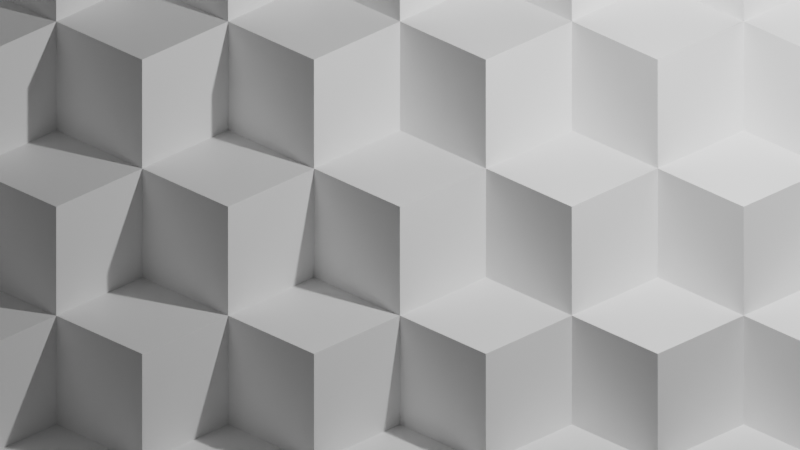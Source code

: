 # Source: cubes_mesh_simple.blend  (saved by Blender 3.5.10; exported with 4.5.12 LTS)
import bpy
from mathutils import Matrix  # noqa: F401  (used for matrix-valued properties, if any)

bpy.ops.wm.read_factory_settings(use_empty=True)
scene = bpy.context.scene
scene.name = 'Scene'

# ---- collections
col_collection = bpy.data.collections.new('Collection'); scene.collection.children.link(col_collection)

# ---- images (referenced by path relative to the original .blend; pixels are not part of the script)
import os
ASSET_DIR = os.environ.get("B2B_ASSET_DIR", "")  # directory of the original .blend (textures are referenced by path, not embedded)
HERE = os.path.dirname(os.path.abspath(__file__))  # packed textures are extracted next to this script under _unpacked/

def load_image(name, relpath, width, height, colorspace="sRGB"):
    """Load a texture the original file referenced (path relative to the .blend, or extracted next to this script)."""
    p = next((c for c in (os.path.join(HERE, relpath), os.path.join(ASSET_DIR, relpath)) if relpath and os.path.exists(c)), "")
    if p:
        img = bpy.data.images.load(p, check_existing=True)
        img.name = name
    else:  # same state as the original file: an image datablock whose file is absent (Cycles renders it pink)
        img = bpy.data.images.new(name, width, height)
        img.source = "FILE"
        img.filepath = "//" + (relpath or name)
    img.colorspace_settings.name = colorspace
    return img
img_cubes_simple_1024 = load_image('cubes_simple_1024', 'cubes_simple_1024.jpg', 1024, 1024, 'sRGB')
img_cubes_simple_2048 = load_image('cubes_simple_2048', 'cubes_simple_2048.jpg', 1024, 1024, 'sRGB')

# ---- materials (node trees are filled in below, after node groups)
mat_material = bpy.data.materials.new('Material')
mat_material.alpha_threshold = 0.0
mat_material.roughness = 0.5
mat_material.line_color = (0.0, 0.0, 0.0, 1.0)

# ---- node groups
ng_nodegroup = bpy.data.node_groups.new('NodeGroup', 'ShaderNodeTree')
_s = ng_nodegroup.interface.new_socket(name='Result', in_out='OUTPUT', socket_type='NodeSocketColor')
_s.default_value = (0.0, 0.0, 0.0, 0.0)
_N = ng_nodegroup.nodes; _L = ng_nodegroup.links
n0 = _N.new('NodeGroupInput'); n0.name = 'Group Input'; n0.location = (-377, -12)
n1 = _N.new('ShaderNodeTexNoise'); n1.name = 'Noise Texture'; n1.location = (-177, -53)
n2 = _N.new('ShaderNodeHueSaturation'); n2.name = 'Hue Saturation Value'; n2.location = (-13, 29)
n2.inputs[1].default_value = 0.0
n3 = _N.new('ShaderNodeMix'); n3.name = 'Mix'; n3.location = (158, 17)
n3.data_type = 'RGBA'
n3.inputs[7].default_value = (1.0, 1.0, 1.0, 1.0)
n4 = _N.new('NodeGroupOutput'); n4.name = 'Group Output'; n4.location = (348, -12)
_L.new(n1.outputs[1], n2.inputs[4])
_L.new(n2.outputs[0], n3.inputs[6])
_L.new(n3.outputs[2], n4.inputs[0])
n4.is_active_output = True

# ---- material node trees
mat_material.use_nodes = True; mat_material.node_tree.nodes.clear()
_N = mat_material.node_tree.nodes; _L = mat_material.node_tree.links
n0 = _N.new('ShaderNodeOutputMaterial'); n0.name = 'Material Output'; n0.location = (300, 300)
n1 = _N.new('ShaderNodeBsdfPrincipled'); n1.name = 'Principled BSDF'; n1.location = (10, 300)
n1.distribution = 'GGX'
n1.subsurface_method = 'RANDOM_WALK_SKIN'
n1.inputs[3].default_value = 1.45
n1.inputs[27].default_value = (0.0, 0.0, 0.0, 1.0)
n1.inputs[28].default_value = 1.0
n2 = _N.new('ShaderNodeRGB'); n2.name = 'RGB'; n2.location = (-241, 384)
n2.outputs[0].default_value = (1.0, 1.0, 1.0, 1.0)
n3 = _N.new('ShaderNodeGroup'); n3.name = 'Group'; n3.location = (-250, 195)
n3.label = 'Marble'
n3.node_tree = ng_nodegroup
n4 = _N.new('ShaderNodeTexImage'); n4.name = 'Image Texture'; n4.location = (-759, 262)
n4.image = img_cubes_simple_1024
n5 = _N.new('ShaderNodeTexImage'); n5.name = 'Image Texture.001'; n5.location = (-502, 260)
n5.image = img_cubes_simple_2048
_L.new(n1.outputs[0], n0.inputs[0])
_L.new(n2.outputs[0], n1.inputs[0])
n0.is_active_output = True

# ---- world
world_world = bpy.data.worlds.new('World'); scene.world = world_world
world_world.use_nodes = True; world_world.node_tree.nodes.clear()
_N = world_world.node_tree.nodes; _L = world_world.node_tree.links
n0 = _N.new('ShaderNodeOutputWorld'); n0.name = 'World Output'; n0.location = (300, 300)
n1 = _N.new('ShaderNodeBackground'); n1.name = 'Background'; n1.location = (10, 300)
n1.inputs[0].default_value = (0.05088, 0.05088, 0.05088, 1.0)
_L.new(n1.outputs[0], n0.inputs[0])
n0.is_active_output = True
world_world.color = (0.05088, 0.05088, 0.05088)
world_world.use_sun_shadow = False
world_world.sun_shadow_jitter_overblur = 0.0

# ---- cameras
cam_camera = bpy.data.cameras.new('Camera')
cam_camera.type = 'ORTHO'
cam_camera.clip_end = 100.0
cam_camera.ortho_scale = 7.314

# ---- lights
light_light = bpy.data.lights.new('Light', 'POINT')
light_light.transmission_factor = 0.0
light_light.energy = 1000.0
light_light.shadow_soft_size = 0.1
light_light.shadow_maximum_resolution = 0.006
light_light.use_absolute_resolution = True

# ---- meshes
me_plane = bpy.data.meshes.new('Plane')
me_plane.from_pydata([(-4.444, -4.444, -14.44), (-4.444, -5.556, -14.44), (-4.444, -5.556, -15.56), (-5.556, -4.444, -14.44), (-5.556, -4.444, -15.56), (-5.556, -5.556, -14.44), (-5.556, -5.556, -15.56), (-4.444, -3.333, -13.33), (-4.444, -4.444, -13.33), (-4.444, -4.444, -14.44), (-5.556, -3.333, -13.33), (-5.556, -3.333, -14.44), (-5.556, -4.444, -13.33), (-5.556, -4.444, -14.44), (-4.444, -2.222, -12.22), (-4.444, -3.333, -12.22), (-4.444, -3.333, -13.33), (-5.556, -2.222, -12.22), (-5.556, -2.222, -13.33), (-5.556, -3.333, -12.22), (-5.556, -3.333, -13.33), (-4.444, -1.111, -11.11), (-4.444, -2.222, -11.11), (-4.444, -2.222, -12.22), (-5.556, -1.111, -11.11), (-5.556, -1.111, -12.22), (-5.556, -2.222, -11.11), (-5.556, -2.222, -12.22), (-4.444, -5.603e-06, -10.0), (-4.444, -1.111, -10.0), (-4.444, -1.111, -11.11), (-5.556, -5.603e-06, -10.0), (-5.556, -5.603e-06, -11.11), (-5.556, -1.111, -10.0), (-5.556, -1.111, -11.11), (-4.444, 1.111, -8.889), (-4.444, 5.603e-06, -8.889), (-4.444, 5.603e-06, -10.0), (-5.556, 1.111, -8.889), (-5.556, 1.111, -10.0), (-5.556, 5.603e-06, -8.889), (-5.556, 5.603e-06, -10.0), (-4.444, 2.222, -7.778), (-4.444, 1.111, -7.778), (-4.444, 1.111, -8.889), (-5.556, 2.222, -7.778), (-5.556, 2.222, -8.889), (-5.556, 1.111, -7.778), (-5.556, 1.111, -8.889), (-4.444, 3.333, -6.667), (-4.444, 2.222, -6.667), (-4.444, 2.222, -7.778), (-5.556, 3.333, -6.667), (-5.556, 3.333, -7.778), (-5.556, 2.222, -6.667), (-5.556, 2.222, -7.778), (-4.444, 4.444, -5.556), (-4.444, 3.333, -5.556), (-4.444, 3.333, -6.667), (-5.556, 4.444, -5.556), (-5.556, 4.444, -6.667), (-5.556, 3.333, -5.556), (-5.556, 3.333, -6.667), (-4.444, 5.556, -4.444), (-4.444, 4.444, -4.444), (-4.444, 4.444, -5.556), (-5.556, 5.556, -4.444), (-5.556, 5.556, -5.556), (-5.556, 4.444, -4.444), (-5.556, 4.444, -5.556), (-3.333, -4.444, -13.33), (-3.333, -5.556, -13.33), (-3.333, -5.556, -14.44), (-4.444, -4.444, -13.33), (-4.444, -4.444, -14.44), (-4.444, -5.556, -13.33), (-4.444, -5.556, -14.44), (-3.333, -3.333, -12.22), (-3.333, -4.444, -12.22), (-3.333, -4.444, -13.33), (-4.444, -3.333, -12.22), (-4.444, -3.333, -13.33), (-4.444, -4.444, -12.22), (-4.444, -4.444, -13.33), (-3.333, -2.222, -11.11), (-3.333, -3.333, -11.11), (-3.333, -3.333, -12.22), (-4.444, -2.222, -11.11), (-4.444, -2.222, -12.22), (-4.444, -3.333, -11.11), (-4.444, -3.333, -12.22), (-3.333, -1.111, -10.0), (-3.333, -2.222, -10.0), (-3.333, -2.222, -11.11), (-4.444, -1.111, -10.0), (-4.444, -1.111, -11.11), (-4.444, -2.222, -10.0), (-4.444, -2.222, -11.11), (-3.333, -5.603e-06, -8.889), (-3.333, -1.111, -8.889), (-3.333, -1.111, -10.0), (-4.444, -5.603e-06, -8.889), (-4.444, -5.603e-06, -10.0), (-4.444, -1.111, -8.889), (-4.444, -1.111, -10.0), (-3.333, 1.111, -7.778), (-3.333, 5.603e-06, -7.778), (-3.333, 5.603e-06, -8.889), (-4.444, 1.111, -7.778), (-4.444, 1.111, -8.889), (-4.444, 5.603e-06, -7.778), (-4.444, 5.603e-06, -8.889), (-3.333, 2.222, -6.667), (-3.333, 1.111, -6.667), (-3.333, 1.111, -7.778), (-4.444, 2.222, -6.667), (-4.444, 2.222, -7.778), (-4.444, 1.111, -6.667), (-4.444, 1.111, -7.778), (-3.333, 3.333, -5.556), (-3.333, 2.222, -5.556), (-3.333, 2.222, -6.667), (-4.444, 3.333, -5.556), (-4.444, 3.333, -6.667), (-4.444, 2.222, -5.556), (-4.444, 2.222, -6.667), (-3.333, 4.444, -4.444), (-3.333, 3.333, -4.444), (-3.333, 3.333, -5.556), (-4.444, 4.444, -4.444), (-4.444, 4.444, -5.556), (-4.444, 3.333, -4.444), (-4.444, 3.333, -5.556), (-3.333, 5.556, -3.333), (-3.333, 4.444, -3.333), (-3.333, 4.444, -4.444), (-4.444, 5.556, -3.333), (-4.444, 5.556, -4.444), (-4.444, 4.444, -3.333), (-4.444, 4.444, -4.444), (-2.222, -4.444, -12.22), (-2.222, -5.556, -12.22), (-2.222, -5.556, -13.33), (-3.333, -4.444, -12.22), (-3.333, -4.444, -13.33), (-3.333, -5.556, -12.22), (-3.333, -5.556, -13.33), (-2.222, -3.333, -11.11), (-2.222, -4.444, -11.11), (-2.222, -4.444, -12.22), (-3.333, -3.333, -11.11), (-3.333, -3.333, -12.22), (-3.333, -4.444, -11.11), (-3.333, -4.444, -12.22), (-2.222, -2.222, -10.0), (-2.222, -3.333, -10.0), (-2.222, -3.333, -11.11), (-3.333, -2.222, -10.0), (-3.333, -2.222, -11.11), (-3.333, -3.333, -10.0), (-3.333, -3.333, -11.11), (-2.222, -1.111, -8.889), (-2.222, -2.222, -8.889), (-2.222, -2.222, -10.0), (-3.333, -1.111, -8.889), (-3.333, -1.111, -10.0), (-3.333, -2.222, -8.889), (-3.333, -2.222, -10.0), (-2.222, -5.603e-06, -7.778), (-2.222, -1.111, -7.778), (-2.222, -1.111, -8.889), (-3.333, -5.603e-06, -7.778), (-3.333, -5.603e-06, -8.889), (-3.333, -1.111, -7.778), (-3.333, -1.111, -8.889), (-2.222, 1.111, -6.667), (-2.222, 5.603e-06, -6.667), (-2.222, 5.603e-06, -7.778), (-3.333, 1.111, -6.667), (-3.333, 1.111, -7.778), (-3.333, 5.603e-06, -6.667), (-3.333, 5.603e-06, -7.778), (-2.222, 2.222, -5.556), (-2.222, 1.111, -5.556), (-2.222, 1.111, -6.667), (-3.333, 2.222, -5.556), (-3.333, 2.222, -6.667), (-3.333, 1.111, -5.556), (-3.333, 1.111, -6.667), (-2.222, 3.333, -4.444), (-2.222, 2.222, -4.444), (-2.222, 2.222, -5.556), (-3.333, 3.333, -4.444), (-3.333, 3.333, -5.556), (-3.333, 2.222, -4.444), (-3.333, 2.222, -5.556), (-2.222, 4.444, -3.333), (-2.222, 3.333, -3.333), (-2.222, 3.333, -4.444), (-3.333, 4.444, -3.333), (-3.333, 4.444, -4.444), (-3.333, 3.333, -3.333), (-3.333, 3.333, -4.444), (-2.222, 5.556, -2.222), (-2.222, 4.444, -2.222), (-2.222, 4.444, -3.333), (-3.333, 5.556, -2.222), (-3.333, 5.556, -3.333), (-3.333, 4.444, -2.222), (-3.333, 4.444, -3.333), (-1.111, -4.444, -11.11), (-1.111, -5.556, -11.11), (-1.111, -5.556, -12.22), (-2.222, -4.444, -11.11), (-2.222, -4.444, -12.22), (-2.222, -5.556, -11.11), (-2.222, -5.556, -12.22), (-1.111, -3.333, -10.0), (-1.111, -4.444, -10.0), (-1.111, -4.444, -11.11), (-2.222, -3.333, -10.0), (-2.222, -3.333, -11.11), (-2.222, -4.444, -10.0), (-2.222, -4.444, -11.11), (-1.111, -2.222, -8.889), (-1.111, -3.333, -8.889), (-1.111, -3.333, -10.0), (-2.222, -2.222, -8.889), (-2.222, -2.222, -10.0), (-2.222, -3.333, -8.889), (-2.222, -3.333, -10.0), (-1.111, -1.111, -7.778), (-1.111, -2.222, -7.778), (-1.111, -2.222, -8.889), (-2.222, -1.111, -7.778), (-2.222, -1.111, -8.889), (-2.222, -2.222, -7.778), (-2.222, -2.222, -8.889), (-1.111, -5.603e-06, -6.667), (-1.111, -1.111, -6.667), (-1.111, -1.111, -7.778), (-2.222, -5.603e-06, -6.667), (-2.222, -5.603e-06, -7.778), (-2.222, -1.111, -6.667), (-2.222, -1.111, -7.778), (-1.111, 1.111, -5.556), (-1.111, 5.603e-06, -5.556), (-1.111, 5.603e-06, -6.667), (-2.222, 1.111, -5.556), (-2.222, 1.111, -6.667), (-2.222, 5.603e-06, -5.556), (-2.222, 5.603e-06, -6.667), (-1.111, 2.222, -4.444), (-1.111, 1.111, -4.444), (-1.111, 1.111, -5.556), (-2.222, 2.222, -4.444), (-2.222, 2.222, -5.556), (-2.222, 1.111, -4.444), (-2.222, 1.111, -5.556), (-1.111, 3.333, -3.333), (-1.111, 2.222, -3.333), (-1.111, 2.222, -4.444), (-2.222, 3.333, -3.333), (-2.222, 3.333, -4.444), (-2.222, 2.222, -3.333), (-2.222, 2.222, -4.444), (-1.111, 4.444, -2.222), (-1.111, 3.333, -2.222), (-1.111, 3.333, -3.333), (-2.222, 4.444, -2.222), (-2.222, 4.444, -3.333), (-2.222, 3.333, -2.222), (-2.222, 3.333, -3.333), (-1.111, 5.556, -1.111), (-1.111, 4.444, -1.111), (-1.111, 4.444, -2.222), (-2.222, 5.556, -1.111), (-2.222, 5.556, -2.222), (-2.222, 4.444, -1.111), (-2.222, 4.444, -2.222), (-5.603e-06, -4.444, -10.0), (-5.603e-06, -5.556, -10.0), (-5.603e-06, -5.556, -11.11), (-1.111, -4.444, -10.0), (-1.111, -4.444, -11.11), (-1.111, -5.556, -10.0), (-1.111, -5.556, -11.11), (-5.603e-06, -3.333, -8.889), (-5.603e-06, -4.444, -8.889), (-5.603e-06, -4.444, -10.0), (-1.111, -3.333, -8.889), (-1.111, -3.333, -10.0), (-1.111, -4.444, -8.889), (-1.111, -4.444, -10.0), (-5.603e-06, -2.222, -7.778), (-5.603e-06, -3.333, -7.778), (-5.603e-06, -3.333, -8.889), (-1.111, -2.222, -7.778), (-1.111, -2.222, -8.889), (-1.111, -3.333, -7.778), (-1.111, -3.333, -8.889), (-5.603e-06, -1.111, -6.667), (-5.603e-06, -2.222, -6.667), (-5.603e-06, -2.222, -7.778), (-1.111, -1.111, -6.667), (-1.111, -1.111, -7.778), (-1.111, -2.222, -6.667), (-1.111, -2.222, -7.778), (-5.603e-06, -5.603e-06, -5.556), (-5.603e-06, -1.111, -5.556), (-5.603e-06, -1.111, -6.667), (-1.111, -5.603e-06, -5.556), (-1.111, -5.603e-06, -6.667), (-1.111, -1.111, -5.556), (-1.111, -1.111, -6.667), (-5.603e-06, 1.111, -4.444), (-5.603e-06, 5.603e-06, -4.444), (-5.603e-06, 5.603e-06, -5.556), (-1.111, 1.111, -4.444), (-1.111, 1.111, -5.556), (-1.111, 5.603e-06, -4.444), (-1.111, 5.603e-06, -5.556), (-5.603e-06, 2.222, -3.333), (-5.603e-06, 1.111, -3.333), (-5.603e-06, 1.111, -4.444), (-1.111, 2.222, -3.333), (-1.111, 2.222, -4.444), (-1.111, 1.111, -3.333), (-1.111, 1.111, -4.444), (-5.603e-06, 3.333, -2.222), (-5.603e-06, 2.222, -2.222), (-5.603e-06, 2.222, -3.333), (-1.111, 3.333, -2.222), (-1.111, 3.333, -3.333), (-1.111, 2.222, -2.222), (-1.111, 2.222, -3.333), (-5.603e-06, 4.444, -1.111), (-5.603e-06, 3.333, -1.111), (-5.603e-06, 3.333, -2.222), (-1.111, 4.444, -1.111), (-1.111, 4.444, -2.222), (-1.111, 3.333, -1.111), (-1.111, 3.333, -2.222), (-5.603e-06, 5.556, -5.364e-06), (-5.603e-06, 4.444, -5.364e-06), (-5.603e-06, 4.444, -1.111), (-1.111, 5.556, -5.364e-06), (-1.111, 5.556, -1.111), (-1.111, 4.444, -5.364e-06), (-1.111, 4.444, -1.111), (1.111, -4.444, -8.889), (1.111, -5.556, -8.889), (1.111, -5.556, -10.0), (5.603e-06, -4.444, -8.889), (5.603e-06, -4.444, -10.0), (5.603e-06, -5.556, -8.889), (5.603e-06, -5.556, -10.0), (1.111, -3.333, -7.778), (1.111, -4.444, -7.778), (1.111, -4.444, -8.889), (5.603e-06, -3.333, -7.778), (5.603e-06, -3.333, -8.889), (5.603e-06, -4.444, -7.778), (5.603e-06, -4.444, -8.889), (1.111, -2.222, -6.667), (1.111, -3.333, -6.667), (1.111, -3.333, -7.778), (5.603e-06, -2.222, -6.667), (5.603e-06, -2.222, -7.778), (5.603e-06, -3.333, -6.667), (5.603e-06, -3.333, -7.778), (1.111, -1.111, -5.556), (1.111, -2.222, -5.556), (1.111, -2.222, -6.667), (5.603e-06, -1.111, -5.556), (5.603e-06, -1.111, -6.667), (5.603e-06, -2.222, -5.556), (5.603e-06, -2.222, -6.667), (1.111, -5.603e-06, -4.444), (1.111, -1.111, -4.444), (1.111, -1.111, -5.556), (5.603e-06, -5.603e-06, -4.444), (5.603e-06, -5.603e-06, -5.556), (5.603e-06, -1.111, -4.444), (5.603e-06, -1.111, -5.556), (1.111, 1.111, -3.333), (1.111, 5.603e-06, -3.333), (1.111, 5.603e-06, -4.444), (5.603e-06, 1.111, -3.333), (5.603e-06, 1.111, -4.444), (5.603e-06, 5.603e-06, -3.333), (5.603e-06, 5.603e-06, -4.444), (1.111, 2.222, -2.222), (1.111, 1.111, -2.222), (1.111, 1.111, -3.333), (5.603e-06, 2.222, -2.222), (5.603e-06, 2.222, -3.333), (5.603e-06, 1.111, -2.222), (5.603e-06, 1.111, -3.333), (1.111, 3.333, -1.111), (1.111, 2.222, -1.111), (1.111, 2.222, -2.222), (5.603e-06, 3.333, -1.111), (5.603e-06, 3.333, -2.222), (5.603e-06, 2.222, -1.111), (5.603e-06, 2.222, -2.222), (1.111, 4.444, -5.364e-06), (1.111, 3.333, -5.364e-06), (1.111, 3.333, -1.111), (5.603e-06, 4.444, -5.364e-06), (5.603e-06, 4.444, -1.111), (5.603e-06, 3.333, -5.364e-06), (5.603e-06, 3.333, -1.111), (1.111, 5.556, 1.111), (1.111, 4.444, 1.111), (1.111, 4.444, 5.364e-06), (5.603e-06, 5.556, 1.111), (5.603e-06, 5.556, 5.364e-06), (5.603e-06, 4.444, 1.111), (5.603e-06, 4.444, 5.364e-06), (2.222, -4.444, -7.778), (2.222, -5.556, -7.778), (2.222, -5.556, -8.889), (1.111, -4.444, -7.778), (1.111, -4.444, -8.889), (1.111, -5.556, -7.778), (1.111, -5.556, -8.889), (2.222, -3.333, -6.667), (2.222, -4.444, -6.667), (2.222, -4.444, -7.778), (1.111, -3.333, -6.667), (1.111, -3.333, -7.778), (1.111, -4.444, -6.667), (1.111, -4.444, -7.778), (2.222, -2.222, -5.556), (2.222, -3.333, -5.556), (2.222, -3.333, -6.667), (1.111, -2.222, -5.556), (1.111, -2.222, -6.667), (1.111, -3.333, -5.556), (1.111, -3.333, -6.667), (2.222, -1.111, -4.444), (2.222, -2.222, -4.444), (2.222, -2.222, -5.556), (1.111, -1.111, -4.444), (1.111, -1.111, -5.556), (1.111, -2.222, -4.444), (1.111, -2.222, -5.556), (2.222, -5.603e-06, -3.333), (2.222, -1.111, -3.333), (2.222, -1.111, -4.444), (1.111, -5.603e-06, -3.333), (1.111, -5.603e-06, -4.444), (1.111, -1.111, -3.333), (1.111, -1.111, -4.444), (2.222, 1.111, -2.222), (2.222, 5.603e-06, -2.222), (2.222, 5.603e-06, -3.333), (1.111, 1.111, -2.222), (1.111, 1.111, -3.333), (1.111, 5.603e-06, -2.222), (1.111, 5.603e-06, -3.333), (2.222, 2.222, -1.111), (2.222, 1.111, -1.111), (2.222, 1.111, -2.222), (1.111, 2.222, -1.111), (1.111, 2.222, -2.222), (1.111, 1.111, -1.111), (1.111, 1.111, -2.222), (2.222, 3.333, -5.364e-06), (2.222, 2.222, -5.364e-06), (2.222, 2.222, -1.111), (1.111, 3.333, -5.364e-06), (1.111, 3.333, -1.111), (1.111, 2.222, -5.364e-06), (1.111, 2.222, -1.111), (2.222, 4.444, 1.111), (2.222, 3.333, 1.111), (2.222, 3.333, 5.841e-06), (1.111, 4.444, 1.111), (1.111, 4.444, 5.841e-06), (1.111, 3.333, 1.111), (1.111, 3.333, 5.841e-06), (2.222, 5.556, 2.222), (2.222, 4.444, 2.222), (2.222, 4.444, 1.111), (1.111, 5.556, 2.222), (1.111, 5.556, 1.111), (1.111, 4.444, 2.222), (1.111, 4.444, 1.111), (3.333, -4.444, -6.667), (3.333, -5.556, -6.667), (3.333, -5.556, -7.778), (2.222, -4.444, -6.667), (2.222, -4.444, -7.778), (2.222, -5.556, -6.667), (2.222, -5.556, -7.778), (3.333, -3.333, -5.556), (3.333, -4.444, -5.556), (3.333, -4.444, -6.667), (2.222, -3.333, -5.556), (2.222, -3.333, -6.667), (2.222, -4.444, -5.556), (2.222, -4.444, -6.667), (3.333, -2.222, -4.444), (3.333, -3.333, -4.444), (3.333, -3.333, -5.556), (2.222, -2.222, -4.444), (2.222, -2.222, -5.556), (2.222, -3.333, -4.444), (2.222, -3.333, -5.556), (3.333, -1.111, -3.333), (3.333, -2.222, -3.333), (3.333, -2.222, -4.444), (2.222, -1.111, -3.333), (2.222, -1.111, -4.444), (2.222, -2.222, -3.333), (2.222, -2.222, -4.444), (3.333, -5.603e-06, -2.222), (3.333, -1.111, -2.222), (3.333, -1.111, -3.333), (2.222, -5.603e-06, -2.222), (2.222, -5.603e-06, -3.333), (2.222, -1.111, -2.222), (2.222, -1.111, -3.333), (3.333, 1.111, -1.111), (3.333, 5.603e-06, -1.111), (3.333, 5.603e-06, -2.222), (2.222, 1.111, -1.111), (2.222, 1.111, -2.222), (2.222, 5.603e-06, -1.111), (2.222, 5.603e-06, -2.222), (3.333, 2.222, -5.364e-06), (3.333, 1.111, -5.364e-06), (3.333, 1.111, -1.111), (2.222, 2.222, -5.364e-06), (2.222, 2.222, -1.111), (2.222, 1.111, -5.364e-06), (2.222, 1.111, -1.111), (3.333, 3.333, 1.111), (3.333, 2.222, 1.111), (3.333, 2.222, 5.841e-06), (2.222, 3.333, 1.111), (2.222, 3.333, 5.841e-06), (2.222, 2.222, 1.111), (2.222, 2.222, 5.841e-06), (3.333, 4.444, 2.222), (3.333, 3.333, 2.222), (3.333, 3.333, 1.111), (2.222, 4.444, 2.222), (2.222, 4.444, 1.111), (2.222, 3.333, 2.222), (2.222, 3.333, 1.111), (3.333, 5.556, 3.333), (3.333, 4.444, 3.333), (3.333, 4.444, 2.222), (2.222, 5.556, 3.333), (2.222, 5.556, 2.222), (2.222, 4.444, 3.333), (2.222, 4.444, 2.222), (4.444, -4.444, -5.556), (4.444, -5.556, -5.556), (4.444, -5.556, -6.667), (3.333, -4.444, -5.556), (3.333, -4.444, -6.667), (3.333, -5.556, -5.556), (3.333, -5.556, -6.667), (4.444, -3.333, -4.444), (4.444, -4.444, -4.444), (4.444, -4.444, -5.556), (3.333, -3.333, -4.444), (3.333, -3.333, -5.556), (3.333, -4.444, -4.444), (3.333, -4.444, -5.556), (4.444, -2.222, -3.333), (4.444, -3.333, -3.333), (4.444, -3.333, -4.444), (3.333, -2.222, -3.333), (3.333, -2.222, -4.444), (3.333, -3.333, -3.333), (3.333, -3.333, -4.444), (4.444, -1.111, -2.222), (4.444, -2.222, -2.222), (4.444, -2.222, -3.333), (3.333, -1.111, -2.222), (3.333, -1.111, -3.333), (3.333, -2.222, -2.222), (3.333, -2.222, -3.333), (4.444, -5.603e-06, -1.111), (4.444, -1.111, -1.111), (4.444, -1.111, -2.222), (3.333, -5.603e-06, -1.111), (3.333, -5.603e-06, -2.222), (3.333, -1.111, -1.111), (3.333, -1.111, -2.222), (4.444, 1.111, -5.364e-06), (4.444, 5.603e-06, -5.364e-06), (4.444, 5.603e-06, -1.111), (3.333, 1.111, -5.364e-06), (3.333, 1.111, -1.111), (3.333, 5.603e-06, -5.364e-06), (3.333, 5.603e-06, -1.111), (4.444, 2.222, 1.111), (4.444, 1.111, 1.111), (4.444, 1.111, 5.841e-06), (3.333, 2.222, 1.111), (3.333, 2.222, 5.841e-06), (3.333, 1.111, 1.111), (3.333, 1.111, 5.841e-06), (4.444, 3.333, 2.222), (4.444, 2.222, 2.222), (4.444, 2.222, 1.111), (3.333, 3.333, 2.222), (3.333, 3.333, 1.111), (3.333, 2.222, 2.222), (3.333, 2.222, 1.111), (4.444, 4.444, 3.333), (4.444, 3.333, 3.333), (4.444, 3.333, 2.222), (3.333, 4.444, 3.333), (3.333, 4.444, 2.222), (3.333, 3.333, 3.333), (3.333, 3.333, 2.222), (4.444, 5.556, 4.444), (4.444, 4.444, 4.444), (4.444, 4.444, 3.333), (3.333, 5.556, 4.444), (3.333, 5.556, 3.333), (3.333, 4.444, 4.444), (3.333, 4.444, 3.333), (5.556, -4.444, -4.444), (5.556, -5.556, -4.444), (5.556, -5.556, -5.556), (4.444, -4.444, -4.444), (4.444, -4.444, -5.556), (4.444, -5.556, -4.444), (4.444, -5.556, -5.556), (5.556, -3.333, -3.333), (5.556, -4.444, -3.333), (5.556, -4.444, -4.444), (4.444, -3.333, -3.333), (4.444, -3.333, -4.444), (4.444, -4.444, -3.333), (4.444, -4.444, -4.444), (5.556, -2.222, -2.222), (5.556, -3.333, -2.222), (5.556, -3.333, -3.333), (4.444, -2.222, -2.222), (4.444, -2.222, -3.333), (4.444, -3.333, -2.222), (4.444, -3.333, -3.333), (5.556, -1.111, -1.111), (5.556, -2.222, -1.111), (5.556, -2.222, -2.222), (4.444, -1.111, -1.111), (4.444, -1.111, -2.222), (4.444, -2.222, -1.111), (4.444, -2.222, -2.222), (5.556, -5.603e-06, -5.364e-06), (5.556, -1.111, -5.364e-06), (5.556, -1.111, -1.111), (4.444, -5.603e-06, -5.364e-06), (4.444, -5.603e-06, -1.111), (4.444, -1.111, -5.364e-06), (4.444, -1.111, -1.111), (5.556, 1.111, 1.111), (5.556, 5.603e-06, 1.111), (5.556, 5.603e-06, 5.364e-06), (4.444, 1.111, 1.111), (4.444, 1.111, 5.364e-06), (4.444, 5.603e-06, 1.111), (4.444, 5.603e-06, 5.364e-06), (5.556, 2.222, 2.222), (5.556, 1.111, 2.222), (5.556, 1.111, 1.111), (4.444, 2.222, 2.222), (4.444, 2.222, 1.111), (4.444, 1.111, 2.222), (4.444, 1.111, 1.111), (5.556, 3.333, 3.333), (5.556, 2.222, 3.333), (5.556, 2.222, 2.222), (4.444, 3.333, 3.333), (4.444, 3.333, 2.222), (4.444, 2.222, 3.333), (4.444, 2.222, 2.222), (5.556, 4.444, 4.444), (5.556, 3.333, 4.444), (5.556, 3.333, 3.333), (4.444, 4.444, 4.444), (4.444, 4.444, 3.333), (4.444, 3.333, 4.444), (4.444, 3.333, 3.333), (5.556, 5.556, 5.556), (5.556, 4.444, 5.556), (5.556, 4.444, 4.444), (4.444, 5.556, 5.556), (4.444, 5.556, 4.444), (4.444, 4.444, 5.556), (4.444, 4.444, 4.444)], [], [(0, 3, 5, 1), (2, 1, 5, 6), (6, 5, 3, 4), (7, 10, 12, 8), (9, 8, 12, 13), (13, 12, 10, 11), (14, 17, 19, 15), (16, 15, 19, 20), (20, 19, 17, 18), (21, 24, 26, 22), (23, 22, 26, 27), (27, 26, 24, 25), (28, 31, 33, 29), (30, 29, 33, 34), (34, 33, 31, 32), (35, 38, 40, 36), (37, 36, 40, 41), (41, 40, 38, 39), (42, 45, 47, 43), (44, 43, 47, 48), (48, 47, 45, 46), (49, 52, 54, 50), (51, 50, 54, 55), (55, 54, 52, 53), (56, 59, 61, 57), (58, 57, 61, 62), (62, 61, 59, 60), (63, 66, 68, 64), (65, 64, 68, 69), (69, 68, 66, 67), (70, 73, 75, 71), (72, 71, 75, 76), (76, 75, 73, 74), (77, 80, 82, 78), (79, 78, 82, 83), (83, 82, 80, 81), (84, 87, 89, 85), (86, 85, 89, 90), (90, 89, 87, 88), (91, 94, 96, 92), (93, 92, 96, 97), (97, 96, 94, 95), (98, 101, 103, 99), (100, 99, 103, 104), (104, 103, 101, 102), (105, 108, 110, 106), (107, 106, 110, 111), (111, 110, 108, 109), (112, 115, 117, 113), (114, 113, 117, 118), (118, 117, 115, 116), (119, 122, 124, 120), (121, 120, 124, 125), (125, 124, 122, 123), (126, 129, 131, 127), (128, 127, 131, 132), (132, 131, 129, 130), (133, 136, 138, 134), (135, 134, 138, 139), (139, 138, 136, 137), (140, 143, 145, 141), (142, 141, 145, 146), (146, 145, 143, 144), (147, 150, 152, 148), (149, 148, 152, 153), (153, 152, 150, 151), (154, 157, 159, 155), (156, 155, 159, 160), (160, 159, 157, 158), (161, 164, 166, 162), (163, 162, 166, 167), (167, 166, 164, 165), (168, 171, 173, 169), (170, 169, 173, 174), (174, 173, 171, 172), (175, 178, 180, 176), (177, 176, 180, 181), (181, 180, 178, 179), (182, 185, 187, 183), (184, 183, 187, 188), (188, 187, 185, 186), (189, 192, 194, 190), (191, 190, 194, 195), (195, 194, 192, 193), (196, 199, 201, 197), (198, 197, 201, 202), (202, 201, 199, 200), (203, 206, 208, 204), (205, 204, 208, 209), (209, 208, 206, 207), (210, 213, 215, 211), (212, 211, 215, 216), (216, 215, 213, 214), (217, 220, 222, 218), (219, 218, 222, 223), (223, 222, 220, 221), (224, 227, 229, 225), (226, 225, 229, 230), (230, 229, 227, 228), (231, 234, 236, 232), (233, 232, 236, 237), (237, 236, 234, 235), (238, 241, 243, 239), (240, 239, 243, 244), (244, 243, 241, 242), (245, 248, 250, 246), (247, 246, 250, 251), (251, 250, 248, 249), (252, 255, 257, 253), (254, 253, 257, 258), (258, 257, 255, 256), (259, 262, 264, 260), (261, 260, 264, 265), (265, 264, 262, 263), (266, 269, 271, 267), (268, 267, 271, 272), (272, 271, 269, 270), (273, 276, 278, 274), (275, 274, 278, 279), (279, 278, 276, 277), (280, 283, 285, 281), (282, 281, 285, 286), (286, 285, 283, 284), (287, 290, 292, 288), (289, 288, 292, 293), (293, 292, 290, 291), (294, 297, 299, 295), (296, 295, 299, 300), (300, 299, 297, 298), (301, 304, 306, 302), (303, 302, 306, 307), (307, 306, 304, 305), (308, 311, 313, 309), (310, 309, 313, 314), (314, 313, 311, 312), (315, 318, 320, 316), (317, 316, 320, 321), (321, 320, 318, 319), (322, 325, 327, 323), (324, 323, 327, 328), (328, 327, 325, 326), (329, 332, 334, 330), (331, 330, 334, 335), (335, 334, 332, 333), (336, 339, 341, 337), (338, 337, 341, 342), (342, 341, 339, 340), (343, 346, 348, 344), (345, 344, 348, 349), (349, 348, 346, 347), (350, 353, 355, 351), (352, 351, 355, 356), (356, 355, 353, 354), (357, 360, 362, 358), (359, 358, 362, 363), (363, 362, 360, 361), (364, 367, 369, 365), (366, 365, 369, 370), (370, 369, 367, 368), (371, 374, 376, 372), (373, 372, 376, 377), (377, 376, 374, 375), (378, 381, 383, 379), (380, 379, 383, 384), (384, 383, 381, 382), (385, 388, 390, 386), (387, 386, 390, 391), (391, 390, 388, 389), (392, 395, 397, 393), (394, 393, 397, 398), (398, 397, 395, 396), (399, 402, 404, 400), (401, 400, 404, 405), (405, 404, 402, 403), (406, 409, 411, 407), (408, 407, 411, 412), (412, 411, 409, 410), (413, 416, 418, 414), (415, 414, 418, 419), (419, 418, 416, 417), (420, 423, 425, 421), (422, 421, 425, 426), (426, 425, 423, 424), (427, 430, 432, 428), (429, 428, 432, 433), (433, 432, 430, 431), (434, 437, 439, 435), (436, 435, 439, 440), (440, 439, 437, 438), (441, 444, 446, 442), (443, 442, 446, 447), (447, 446, 444, 445), (448, 451, 453, 449), (450, 449, 453, 454), (454, 453, 451, 452), (455, 458, 460, 456), (457, 456, 460, 461), (461, 460, 458, 459), (462, 465, 467, 463), (464, 463, 467, 468), (468, 467, 465, 466), (469, 472, 474, 470), (471, 470, 474, 475), (475, 474, 472, 473), (476, 479, 481, 477), (478, 477, 481, 482), (482, 481, 479, 480), (483, 486, 488, 484), (485, 484, 488, 489), (489, 488, 486, 487), (490, 493, 495, 491), (492, 491, 495, 496), (496, 495, 493, 494), (497, 500, 502, 498), (499, 498, 502, 503), (503, 502, 500, 501), (504, 507, 509, 505), (506, 505, 509, 510), (510, 509, 507, 508), (511, 514, 516, 512), (513, 512, 516, 517), (517, 516, 514, 515), (518, 521, 523, 519), (520, 519, 523, 524), (524, 523, 521, 522), (525, 528, 530, 526), (527, 526, 530, 531), (531, 530, 528, 529), (532, 535, 537, 533), (534, 533, 537, 538), (538, 537, 535, 536), (539, 542, 544, 540), (541, 540, 544, 545), (545, 544, 542, 543), (546, 549, 551, 547), (548, 547, 551, 552), (552, 551, 549, 550), (553, 556, 558, 554), (555, 554, 558, 559), (559, 558, 556, 557), (560, 563, 565, 561), (562, 561, 565, 566), (566, 565, 563, 564), (567, 570, 572, 568), (569, 568, 572, 573), (573, 572, 570, 571), (574, 577, 579, 575), (576, 575, 579, 580), (580, 579, 577, 578), (581, 584, 586, 582), (583, 582, 586, 587), (587, 586, 584, 585), (588, 591, 593, 589), (590, 589, 593, 594), (594, 593, 591, 592), (595, 598, 600, 596), (597, 596, 600, 601), (601, 600, 598, 599), (602, 605, 607, 603), (604, 603, 607, 608), (608, 607, 605, 606), (609, 612, 614, 610), (611, 610, 614, 615), (615, 614, 612, 613), (616, 619, 621, 617), (618, 617, 621, 622), (622, 621, 619, 620), (623, 626, 628, 624), (625, 624, 628, 629), (629, 628, 626, 627), (630, 633, 635, 631), (632, 631, 635, 636), (636, 635, 633, 634), (637, 640, 642, 638), (639, 638, 642, 643), (643, 642, 640, 641), (644, 647, 649, 645), (646, 645, 649, 650), (650, 649, 647, 648), (651, 654, 656, 652), (653, 652, 656, 657), (657, 656, 654, 655), (658, 661, 663, 659), (660, 659, 663, 664), (664, 663, 661, 662), (665, 668, 670, 666), (667, 666, 670, 671), (671, 670, 668, 669), (672, 675, 677, 673), (674, 673, 677, 678), (678, 677, 675, 676), (679, 682, 684, 680), (681, 680, 684, 685), (685, 684, 682, 683), (686, 689, 691, 687), (688, 687, 691, 692), (692, 691, 689, 690), (693, 696, 698, 694), (695, 694, 698, 699), (699, 698, 696, 697)])
_uv = me_plane.uv_layers.new(name='UVMap')
_uv.uv.foreach_set('vector', [0.00641, 0.1175, 0.04915, 0.1175, 0.04915, 0.1603, 0.00641, 0.1603, 0.7158, 0.8825, 0.6731, 0.8825, 0.6731, 0.8397, 0.7158, 0.8397, 0.3825, 0.938, 0.3397, 0.938, 0.3397, 0.8953, 0.3825, 0.8953, 0.3397, 0.2842, 0.3825, 0.2842, 0.3825, 0.3269, 0.3397, 0.3269, 0.4936, 0.938, 0.4509, 0.938, 0.4509, 0.8953, 0.4936, 0.8953, 0.9936, 0.2714, 0.9509, 0.2714, 0.9509, 0.2286, 0.9936, 0.2286, 0.8269, 0.3953, 0.8269, 0.438, 0.7842, 0.438, 0.7842, 0.3953, 0.1603, 0.938, 0.1175, 0.938, 0.1175, 0.8953, 0.1603, 0.8953, 0.2158, 0.7842, 0.2158, 0.8269, 0.1731, 0.8269, 0.1731, 0.7842, 0.1603, 0.7286, 0.1603, 0.7714, 0.1175, 0.7714, 0.1175, 0.7286, 0.7714, 0.8825, 0.7286, 0.8825, 0.7286, 0.8397, 0.7714, 0.8397, 0.9936, 0.04915, 0.9509, 0.04915, 0.9509, 0.00641, 0.9936, 0.00641, 0.2714, 0.4509, 0.2714, 0.4936, 0.2286, 0.4936, 0.2286, 0.4509, 0.8825, 0.8825, 0.8397, 0.8825, 0.8397, 0.8397, 0.8825, 0.8397, 0.938, 0.938, 0.8953, 0.938, 0.8953, 0.8953, 0.938, 0.8953, 0.4936, 0.2842, 0.4936, 0.3269, 0.4509, 0.3269, 0.4509, 0.2842, 0.938, 0.6047, 0.8953, 0.6047, 0.8953, 0.562, 0.938, 0.562, 0.8825, 0.938, 0.8397, 0.938, 0.8397, 0.8953, 0.8825, 0.8953, 0.6603, 0.3397, 0.6603, 0.3825, 0.6175, 0.3825, 0.6175, 0.3397, 0.8269, 0.3825, 0.7842, 0.3825, 0.7842, 0.3397, 0.8269, 0.3397, 0.3269, 0.4509, 0.3269, 0.4936, 0.2842, 0.4936, 0.2842, 0.4509, 0.3269, 0.7842, 0.3269, 0.8269, 0.2842, 0.8269, 0.2842, 0.7842, 0.2158, 0.1175, 0.2158, 0.1603, 0.1731, 0.1603, 0.1731, 0.1175, 0.6603, 0.6175, 0.6603, 0.6603, 0.6175, 0.6603, 0.6175, 0.6175, 0.8269, 0.2842, 0.8269, 0.3269, 0.7842, 0.3269, 0.7842, 0.2842, 0.04915, 0.2286, 0.04915, 0.2714, 0.00641, 0.2714, 0.00641, 0.2286, 0.8269, 0.2286, 0.8269, 0.2714, 0.7842, 0.2714, 0.7842, 0.2286, 0.1175, 0.06197, 0.1603, 0.06197, 0.1603, 0.1047, 0.1175, 0.1047, 0.1047, 0.1175, 0.1047, 0.1603, 0.06197, 0.1603, 0.06197, 0.1175, 0.1047, 0.06197, 0.1047, 0.1047, 0.06197, 0.1047, 0.06197, 0.06197, 0.6731, 0.00641, 0.7158, 0.00641, 0.7158, 0.04915, 0.6731, 0.04915, 0.04915, 0.9936, 0.00641, 0.9936, 0.00641, 0.9509, 0.04915, 0.9509, 0.8825, 0.7714, 0.8397, 0.7714, 0.8397, 0.7286, 0.8825, 0.7286, 0.8397, 0.562, 0.8825, 0.562, 0.8825, 0.6047, 0.8397, 0.6047, 0.1047, 0.9936, 0.06197, 0.9936, 0.06197, 0.9509, 0.1047, 0.9509, 0.2158, 0.9936, 0.1731, 0.9936, 0.1731, 0.9509, 0.2158, 0.9509, 0.7286, 0.6731, 0.7714, 0.6731, 0.7714, 0.7158, 0.7286, 0.7158, 0.9936, 0.1047, 0.9509, 0.1047, 0.9509, 0.06197, 0.9936, 0.06197, 0.7158, 0.3397, 0.7158, 0.3825, 0.6731, 0.3825, 0.6731, 0.3397, 0.5064, 0.7286, 0.5491, 0.7286, 0.5491, 0.7714, 0.5064, 0.7714, 0.938, 0.8269, 0.8953, 0.8269, 0.8953, 0.7842, 0.938, 0.7842, 0.7714, 0.938, 0.7286, 0.938, 0.7286, 0.8953, 0.7714, 0.8953, 0.3953, 0.7286, 0.438, 0.7286, 0.438, 0.7714, 0.3953, 0.7714, 0.8269, 0.938, 0.7842, 0.938, 0.7842, 0.8953, 0.8269, 0.8953, 0.938, 0.6603, 0.8953, 0.6603, 0.8953, 0.6175, 0.938, 0.6175, 0.562, 0.5064, 0.6047, 0.5064, 0.6047, 0.5491, 0.562, 0.5491, 0.3269, 0.938, 0.2842, 0.938, 0.2842, 0.8953, 0.3269, 0.8953, 0.8825, 0.2714, 0.8397, 0.2714, 0.8397, 0.2286, 0.8825, 0.2286, 0.2286, 0.7286, 0.2714, 0.7286, 0.2714, 0.7714, 0.2286, 0.7714, 0.7714, 0.2286, 0.7714, 0.2714, 0.7286, 0.2714, 0.7286, 0.2286, 0.2714, 0.00641, 0.2714, 0.04915, 0.2286, 0.04915, 0.2286, 0.00641, 0.2842, 0.8397, 0.3269, 0.8397, 0.3269, 0.8825, 0.2842, 0.8825, 0.2158, 0.7286, 0.2158, 0.7714, 0.1731, 0.7714, 0.1731, 0.7286, 0.7714, 0.1731, 0.7714, 0.2158, 0.7286, 0.2158, 0.7286, 0.1731, 0.5491, 0.8953, 0.5491, 0.938, 0.5064, 0.938, 0.5064, 0.8953, 0.3269, 0.6731, 0.3269, 0.7158, 0.2842, 0.7158, 0.2842, 0.6731, 0.04915, 0.6731, 0.04915, 0.7158, 0.00641, 0.7158, 0.00641, 0.6731, 0.4509, 0.1175, 0.4936, 0.1175, 0.4936, 0.1603, 0.4509, 0.1603, 0.5491, 0.8397, 0.5491, 0.8825, 0.5064, 0.8825, 0.5064, 0.8397, 0.4936, 0.1731, 0.4936, 0.2158, 0.4509, 0.2158, 0.4509, 0.1731, 0.562, 0.6175, 0.6047, 0.6175, 0.6047, 0.6603, 0.562, 0.6603, 0.7714, 0.1175, 0.7714, 0.1603, 0.7286, 0.1603, 0.7286, 0.1175, 0.938, 0.1603, 0.8953, 0.1603, 0.8953, 0.1175, 0.938, 0.1175, 0.2714, 0.8953, 0.2714, 0.938, 0.2286, 0.938, 0.2286, 0.8953, 0.2714, 0.6175, 0.2714, 0.6603, 0.2286, 0.6603, 0.2286, 0.6175, 0.2714, 0.9936, 0.2286, 0.9936, 0.2286, 0.9509, 0.2714, 0.9509, 0.6175, 0.6731, 0.6603, 0.6731, 0.6603, 0.7158, 0.6175, 0.7158, 0.438, 0.6175, 0.438, 0.6603, 0.3953, 0.6603, 0.3953, 0.6175, 0.6047, 0.3953, 0.6047, 0.438, 0.562, 0.438, 0.562, 0.3953, 0.1175, 0.8397, 0.1603, 0.8397, 0.1603, 0.8825, 0.1175, 0.8825, 0.8269, 0.6175, 0.8269, 0.6603, 0.7842, 0.6603, 0.7842, 0.6175, 0.6603, 0.938, 0.6175, 0.938, 0.6175, 0.8953, 0.6603, 0.8953, 0.7842, 0.7842, 0.8269, 0.7842, 0.8269, 0.8269, 0.7842, 0.8269, 0.3825, 0.562, 0.3825, 0.6047, 0.3397, 0.6047, 0.3397, 0.562, 0.8825, 0.2158, 0.8397, 0.2158, 0.8397, 0.1731, 0.8825, 0.1731, 0.7842, 0.562, 0.8269, 0.562, 0.8269, 0.6047, 0.7842, 0.6047, 0.6603, 0.06197, 0.6603, 0.1047, 0.6175, 0.1047, 0.6175, 0.06197, 0.1047, 0.3397, 0.1047, 0.3825, 0.06197, 0.3825, 0.06197, 0.3397, 0.8397, 0.2842, 0.8825, 0.2842, 0.8825, 0.3269, 0.8397, 0.3269, 0.6047, 0.7842, 0.6047, 0.8269, 0.562, 0.8269, 0.562, 0.7842, 0.3269, 0.00641, 0.3269, 0.04915, 0.2842, 0.04915, 0.2842, 0.00641, 0.562, 0.6731, 0.6047, 0.6731, 0.6047, 0.7158, 0.562, 0.7158, 0.04915, 0.6175, 0.04915, 0.6603, 0.00641, 0.6603, 0.00641, 0.6175, 0.4936, 0.562, 0.4936, 0.6047, 0.4509, 0.6047, 0.4509, 0.562, 0.6175, 0.7842, 0.6603, 0.7842, 0.6603, 0.8269, 0.6175, 0.8269, 0.2158, 0.562, 0.2158, 0.6047, 0.1731, 0.6047, 0.1731, 0.562, 0.5491, 0.6175, 0.5491, 0.6603, 0.5064, 0.6603, 0.5064, 0.6175, 0.3397, 0.6175, 0.3825, 0.6175, 0.3825, 0.6603, 0.3397, 0.6603, 0.8269, 0.6731, 0.8269, 0.7158, 0.7842, 0.7158, 0.7842, 0.6731, 0.7158, 0.8269, 0.6731, 0.8269, 0.6731, 0.7842, 0.7158, 0.7842, 0.06197, 0.1731, 0.1047, 0.1731, 0.1047, 0.2158, 0.06197, 0.2158, 0.9936, 0.1603, 0.9509, 0.1603, 0.9509, 0.1175, 0.9936, 0.1175, 0.2158, 0.938, 0.1731, 0.938, 0.1731, 0.8953, 0.2158, 0.8953, 0.938, 0.3953, 0.938, 0.438, 0.8953, 0.438, 0.8953, 0.3953, 0.1603, 0.9936, 0.1175, 0.9936, 0.1175, 0.9509, 0.1603, 0.9509, 0.9936, 0.3269, 0.9509, 0.3269, 0.9509, 0.2842, 0.9936, 0.2842, 0.938, 0.5064, 0.938, 0.5491, 0.8953, 0.5491, 0.8953, 0.5064, 0.938, 0.7714, 0.8953, 0.7714, 0.8953, 0.7286, 0.938, 0.7286, 0.8269, 0.7286, 0.8269, 0.7714, 0.7842, 0.7714, 0.7842, 0.7286, 0.7286, 0.7842, 0.7714, 0.7842, 0.7714, 0.8269, 0.7286, 0.8269, 0.4936, 0.3397, 0.4936, 0.3825, 0.4509, 0.3825, 0.4509, 0.3397, 0.1047, 0.938, 0.06197, 0.938, 0.06197, 0.8953, 0.1047, 0.8953, 0.3397, 0.4509, 0.3825, 0.4509, 0.3825, 0.4936, 0.3397, 0.4936, 0.2158, 0.00641, 0.2158, 0.04915, 0.1731, 0.04915, 0.1731, 0.00641, 0.3825, 0.06197, 0.3825, 0.1047, 0.3397, 0.1047, 0.3397, 0.06197, 0.4509, 0.6731, 0.4936, 0.6731, 0.4936, 0.7158, 0.4509, 0.7158, 0.04915, 0.2842, 0.04915, 0.3269, 0.00641, 0.3269, 0.00641, 0.2842, 0.4936, 0.3953, 0.4936, 0.438, 0.4509, 0.438, 0.4509, 0.3953, 0.6731, 0.6175, 0.7158, 0.6175, 0.7158, 0.6603, 0.6731, 0.6603, 0.2714, 0.1731, 0.2714, 0.2158, 0.2286, 0.2158, 0.2286, 0.1731, 0.1603, 0.2286, 0.1603, 0.2714, 0.1175, 0.2714, 0.1175, 0.2286, 0.04915, 0.8953, 0.04915, 0.938, 0.00641, 0.938, 0.00641, 0.8953, 0.04915, 0.3397, 0.04915, 0.3825, 0.00641, 0.3825, 0.00641, 0.3397, 0.6603, 0.4509, 0.6603, 0.4936, 0.6175, 0.4936, 0.6175, 0.4509, 0.938, 0.00641, 0.938, 0.04915, 0.8953, 0.04915, 0.8953, 0.00641, 0.1047, 0.6731, 0.1047, 0.7158, 0.06197, 0.7158, 0.06197, 0.6731, 0.3825, 0.00641, 0.3825, 0.04915, 0.3397, 0.04915, 0.3397, 0.00641, 0.2842, 0.06197, 0.3269, 0.06197, 0.3269, 0.1047, 0.2842, 0.1047, 0.6047, 0.2842, 0.6047, 0.3269, 0.562, 0.3269, 0.562, 0.2842, 0.438, 0.4936, 0.3953, 0.4936, 0.3953, 0.4509, 0.438, 0.4509, 0.4509, 0.4509, 0.4936, 0.4509, 0.4936, 0.4936, 0.4509, 0.4936, 0.7158, 0.938, 0.6731, 0.938, 0.6731, 0.8953, 0.7158, 0.8953, 0.8825, 0.8269, 0.8397, 0.8269, 0.8397, 0.7842, 0.8825, 0.7842, 0.8825, 0.3953, 0.8825, 0.438, 0.8397, 0.438, 0.8397, 0.3953, 0.938, 0.7158, 0.8953, 0.7158, 0.8953, 0.6731, 0.938, 0.6731, 0.9936, 0.2158, 0.9509, 0.2158, 0.9509, 0.1731, 0.9936, 0.1731, 0.2714, 0.8397, 0.2714, 0.8825, 0.2286, 0.8825, 0.2286, 0.8397, 0.438, 0.8825, 0.3953, 0.8825, 0.3953, 0.8397, 0.438, 0.8397, 0.2158, 0.6175, 0.2158, 0.6603, 0.1731, 0.6603, 0.1731, 0.6175, 0.8825, 0.1175, 0.8825, 0.1603, 0.8397, 0.1603, 0.8397, 0.1175, 0.3269, 0.2842, 0.3269, 0.3269, 0.2842, 0.3269, 0.2842, 0.2842, 0.2714, 0.06197, 0.2714, 0.1047, 0.2286, 0.1047, 0.2286, 0.06197, 0.2842, 0.6175, 0.3269, 0.6175, 0.3269, 0.6603, 0.2842, 0.6603, 0.5491, 0.00641, 0.5491, 0.04915, 0.5064, 0.04915, 0.5064, 0.00641, 0.04915, 0.5064, 0.04915, 0.5491, 0.00641, 0.5491, 0.00641, 0.5064, 0.6175, 0.3953, 0.6603, 0.3953, 0.6603, 0.438, 0.6175, 0.438, 0.5491, 0.06197, 0.5491, 0.1047, 0.5064, 0.1047, 0.5064, 0.06197, 0.1047, 0.5064, 0.1047, 0.5491, 0.06197, 0.5491, 0.06197, 0.5064, 0.8825, 0.00641, 0.8825, 0.04915, 0.8397, 0.04915, 0.8397, 0.00641, 0.2714, 0.2286, 0.2714, 0.2714, 0.2286, 0.2714, 0.2286, 0.2286, 0.2714, 0.2842, 0.2714, 0.3269, 0.2286, 0.3269, 0.2286, 0.2842, 0.4936, 0.8397, 0.4936, 0.8825, 0.4509, 0.8825, 0.4509, 0.8397, 0.2158, 0.4509, 0.2158, 0.4936, 0.1731, 0.4936, 0.1731, 0.4509, 0.1603, 0.4509, 0.1603, 0.4936, 0.1175, 0.4936, 0.1175, 0.4509, 0.6603, 0.8397, 0.6603, 0.8825, 0.6175, 0.8825, 0.6175, 0.8397, 0.1047, 0.4509, 0.1047, 0.4936, 0.06197, 0.4936, 0.06197, 0.4509, 0.5491, 0.1175, 0.5491, 0.1603, 0.5064, 0.1603, 0.5064, 0.1175, 0.1175, 0.5064, 0.1603, 0.5064, 0.1603, 0.5491, 0.1175, 0.5491, 0.7158, 0.1175, 0.7158, 0.1603, 0.6731, 0.1603, 0.6731, 0.1175, 0.5491, 0.2158, 0.5064, 0.2158, 0.5064, 0.1731, 0.5491, 0.1731, 0.1731, 0.5064, 0.2158, 0.5064, 0.2158, 0.5491, 0.1731, 0.5491, 0.938, 0.8825, 0.8953, 0.8825, 0.8953, 0.8397, 0.938, 0.8397, 0.6047, 0.938, 0.562, 0.938, 0.562, 0.8953, 0.6047, 0.8953, 0.8825, 0.6175, 0.8825, 0.6603, 0.8397, 0.6603, 0.8397, 0.6175, 0.8825, 0.7158, 0.8397, 0.7158, 0.8397, 0.6731, 0.8825, 0.6731, 0.4936, 0.06197, 0.4936, 0.1047, 0.4509, 0.1047, 0.4509, 0.06197, 0.8825, 0.5064, 0.8825, 0.5491, 0.8397, 0.5491, 0.8397, 0.5064, 0.04915, 0.4509, 0.04915, 0.4936, 0.00641, 0.4936, 0.00641, 0.4509, 0.7158, 0.3953, 0.7158, 0.438, 0.6731, 0.438, 0.6731, 0.3953, 0.1047, 0.8397, 0.1047, 0.8825, 0.06197, 0.8825, 0.06197, 0.8397, 0.5491, 0.2286, 0.5491, 0.2714, 0.5064, 0.2714, 0.5064, 0.2286, 0.3269, 0.3953, 0.3269, 0.438, 0.2842, 0.438, 0.2842, 0.3953, 0.6731, 0.5064, 0.7158, 0.5064, 0.7158, 0.5491, 0.6731, 0.5491, 0.2714, 0.5064, 0.2714, 0.5491, 0.2286, 0.5491, 0.2286, 0.5064, 0.5491, 0.2842, 0.5491, 0.3269, 0.5064, 0.3269, 0.5064, 0.2842, 0.6731, 0.562, 0.7158, 0.562, 0.7158, 0.6047, 0.6731, 0.6047, 0.4936, 0.00641, 0.4936, 0.04915, 0.4509, 0.04915, 0.4509, 0.00641, 0.3269, 0.1175, 0.3269, 0.1603, 0.2842, 0.1603, 0.2842, 0.1175, 0.8825, 0.06197, 0.8825, 0.1047, 0.8397, 0.1047, 0.8397, 0.06197, 0.438, 0.3953, 0.438, 0.438, 0.3953, 0.438, 0.3953, 0.3953, 0.3269, 0.562, 0.3269, 0.6047, 0.2842, 0.6047, 0.2842, 0.562, 0.3825, 0.8397, 0.3825, 0.8825, 0.3397, 0.8825, 0.3397, 0.8397, 0.3825, 0.3953, 0.3825, 0.438, 0.3397, 0.438, 0.3397, 0.3953, 0.7714, 0.2842, 0.7714, 0.3269, 0.7286, 0.3269, 0.7286, 0.2842, 0.8825, 0.3397, 0.8825, 0.3825, 0.8397, 0.3825, 0.8397, 0.3397, 0.6047, 0.4509, 0.6047, 0.4936, 0.562, 0.4936, 0.562, 0.4509, 0.3269, 0.7286, 0.3269, 0.7714, 0.2842, 0.7714, 0.2842, 0.7286, 0.2842, 0.5064, 0.3269, 0.5064, 0.3269, 0.5491, 0.2842, 0.5491, 0.5491, 0.562, 0.5491, 0.6047, 0.5064, 0.6047, 0.5064, 0.562, 0.5491, 0.3825, 0.5064, 0.3825, 0.5064, 0.3397, 0.5491, 0.3397, 0.2842, 0.1731, 0.3269, 0.1731, 0.3269, 0.2158, 0.2842, 0.2158, 0.938, 0.2714, 0.8953, 0.2714, 0.8953, 0.2286, 0.938, 0.2286, 0.7714, 0.3825, 0.7286, 0.3825, 0.7286, 0.3397, 0.7714, 0.3397, 0.938, 0.2842, 0.938, 0.3269, 0.8953, 0.3269, 0.8953, 0.2842, 0.1603, 0.1731, 0.1603, 0.2158, 0.1175, 0.2158, 0.1175, 0.1731, 0.6603, 0.00641, 0.6603, 0.04915, 0.6175, 0.04915, 0.6175, 0.00641, 0.938, 0.3397, 0.938, 0.3825, 0.8953, 0.3825, 0.8953, 0.3397, 0.438, 0.3397, 0.438, 0.3825, 0.3953, 0.3825, 0.3953, 0.3397, 0.3825, 0.7286, 0.3825, 0.7714, 0.3397, 0.7714, 0.3397, 0.7286, 0.7286, 0.3953, 0.7714, 0.3953, 0.7714, 0.438, 0.7286, 0.438, 0.2158, 0.2842, 0.2158, 0.3269, 0.1731, 0.3269, 0.1731, 0.2842, 0.3269, 0.2286, 0.3269, 0.2714, 0.2842, 0.2714, 0.2842, 0.2286, 0.3953, 0.562, 0.438, 0.562, 0.438, 0.6047, 0.3953, 0.6047, 0.438, 0.2842, 0.438, 0.3269, 0.3953, 0.3269, 0.3953, 0.2842, 0.2714, 0.3953, 0.2714, 0.438, 0.2286, 0.438, 0.2286, 0.3953, 0.3397, 0.5064, 0.3825, 0.5064, 0.3825, 0.5491, 0.3397, 0.5491, 0.5491, 0.3953, 0.5491, 0.438, 0.5064, 0.438, 0.5064, 0.3953, 0.438, 0.2286, 0.438, 0.2714, 0.3953, 0.2714, 0.3953, 0.2286, 0.4509, 0.7286, 0.4936, 0.7286, 0.4936, 0.7714, 0.4509, 0.7714, 0.6047, 0.3397, 0.6047, 0.3825, 0.562, 0.3825, 0.562, 0.3397, 0.2714, 0.562, 0.2714, 0.6047, 0.2286, 0.6047, 0.2286, 0.562, 0.438, 0.8953, 0.438, 0.938, 0.3953, 0.938, 0.3953, 0.8953, 0.6047, 0.2286, 0.6047, 0.2714, 0.562, 0.2714, 0.562, 0.2286, 0.7714, 0.5064, 0.7714, 0.5491, 0.7286, 0.5491, 0.7286, 0.5064, 0.938, 0.4509, 0.938, 0.4936, 0.8953, 0.4936, 0.8953, 0.4509, 0.438, 0.5064, 0.438, 0.5491, 0.3953, 0.5491, 0.3953, 0.5064, 0.438, 0.6731, 0.438, 0.7158, 0.3953, 0.7158, 0.3953, 0.6731, 0.1731, 0.06197, 0.2158, 0.06197, 0.2158, 0.1047, 0.1731, 0.1047, 0.3825, 0.6731, 0.3825, 0.7158, 0.3397, 0.7158, 0.3397, 0.6731, 0.2158, 0.438, 0.1731, 0.438, 0.1731, 0.3953, 0.2158, 0.3953, 0.6731, 0.2842, 0.7158, 0.2842, 0.7158, 0.3269, 0.6731, 0.3269, 0.2714, 0.6731, 0.2714, 0.7158, 0.2286, 0.7158, 0.2286, 0.6731, 0.2714, 0.1175, 0.2714, 0.1603, 0.2286, 0.1603, 0.2286, 0.1175, 0.7286, 0.562, 0.7714, 0.562, 0.7714, 0.6047, 0.7286, 0.6047, 0.6047, 0.7286, 0.6047, 0.7714, 0.562, 0.7714, 0.562, 0.7286, 0.7714, 0.6175, 0.7714, 0.6603, 0.7286, 0.6603, 0.7286, 0.6175, 0.6175, 0.7286, 0.6603, 0.7286, 0.6603, 0.7714, 0.6175, 0.7714, 0.7158, 0.2286, 0.7158, 0.2714, 0.6731, 0.2714, 0.6731, 0.2286, 0.2158, 0.6731, 0.2158, 0.7158, 0.1731, 0.7158, 0.1731, 0.6731, 0.1731, 0.8397, 0.2158, 0.8397, 0.2158, 0.8825, 0.1731, 0.8825, 0.438, 0.1731, 0.438, 0.2158, 0.3953, 0.2158, 0.3953, 0.1731, 0.1603, 0.3953, 0.1603, 0.438, 0.1175, 0.438, 0.1175, 0.3953, 0.6731, 0.7286, 0.7158, 0.7286, 0.7158, 0.7714, 0.6731, 0.7714, 0.438, 0.1175, 0.438, 0.1603, 0.3953, 0.1603, 0.3953, 0.1175, 0.1047, 0.3953, 0.1047, 0.438, 0.06197, 0.438, 0.06197, 0.3953, 0.7286, 0.7286, 0.7714, 0.7286, 0.7714, 0.7714, 0.7286, 0.7714, 0.8269, 0.00641, 0.8269, 0.04915, 0.7842, 0.04915, 0.7842, 0.00641, 0.438, 0.06197, 0.438, 0.1047, 0.3953, 0.1047, 0.3953, 0.06197, 0.00641, 0.8397, 0.04915, 0.8397, 0.04915, 0.8825, 0.00641, 0.8825, 0.04915, 0.7842, 0.04915, 0.8269, 0.00641, 0.8269, 0.00641, 0.7842, 0.5491, 0.4509, 0.5491, 0.4936, 0.5064, 0.4936, 0.5064, 0.4509, 0.06197, 0.7842, 0.1047, 0.7842, 0.1047, 0.8269, 0.06197, 0.8269, 0.8269, 0.1175, 0.8269, 0.1603, 0.7842, 0.1603, 0.7842, 0.1175, 0.1603, 0.7842, 0.1603, 0.8269, 0.1175, 0.8269, 0.1175, 0.7842, 0.8269, 0.8397, 0.8269, 0.8825, 0.7842, 0.8825, 0.7842, 0.8397, 0.8269, 0.1731, 0.8269, 0.2158, 0.7842, 0.2158, 0.7842, 0.1731, 0.4936, 0.5064, 0.4936, 0.5491, 0.4509, 0.5491, 0.4509, 0.5064, 0.6731, 0.1731, 0.7158, 0.1731, 0.7158, 0.2158, 0.6731, 0.2158, 0.04915, 0.3953, 0.04915, 0.438, 0.00641, 0.438, 0.00641, 0.3953, 0.1603, 0.2842, 0.1603, 0.3269, 0.1175, 0.3269, 0.1175, 0.2842, 0.3953, 0.00641, 0.438, 0.00641, 0.438, 0.04915, 0.3953, 0.04915, 0.2714, 0.7842, 0.2714, 0.8269, 0.2286, 0.8269, 0.2286, 0.7842, 0.2158, 0.1731, 0.2158, 0.2158, 0.1731, 0.2158, 0.1731, 0.1731, 0.938, 0.06197, 0.938, 0.1047, 0.8953, 0.1047, 0.8953, 0.06197, 0.3825, 0.3397, 0.3825, 0.3825, 0.3397, 0.3825, 0.3397, 0.3397, 0.3269, 0.3397, 0.3269, 0.3825, 0.2842, 0.3825, 0.2842, 0.3397, 0.8397, 0.4509, 0.8825, 0.4509, 0.8825, 0.4936, 0.8397, 0.4936, 0.6603, 0.562, 0.6603, 0.6047, 0.6175, 0.6047, 0.6175, 0.562, 0.2714, 0.3397, 0.2714, 0.3825, 0.2286, 0.3825, 0.2286, 0.3397, 0.3397, 0.7842, 0.3825, 0.7842, 0.3825, 0.8269, 0.3397, 0.8269, 0.6603, 0.5064, 0.6603, 0.5491, 0.6175, 0.5491, 0.6175, 0.5064, 0.5491, 0.5064, 0.5491, 0.5491, 0.5064, 0.5491, 0.5064, 0.5064, 0.4509, 0.6175, 0.4936, 0.6175, 0.4936, 0.6603, 0.4509, 0.6603, 0.6047, 0.00641, 0.6047, 0.04915, 0.562, 0.04915, 0.562, 0.00641, 0.3825, 0.2286, 0.3825, 0.2714, 0.3397, 0.2714, 0.3397, 0.2286, 0.3953, 0.7842, 0.438, 0.7842, 0.438, 0.8269, 0.3953, 0.8269, 0.6603, 0.2842, 0.6603, 0.3269, 0.6175, 0.3269, 0.6175, 0.2842, 0.6603, 0.2286, 0.6603, 0.2714, 0.6175, 0.2714, 0.6175, 0.2286, 0.7842, 0.4509, 0.8269, 0.4509, 0.8269, 0.4936, 0.7842, 0.4936, 0.4936, 0.7842, 0.4936, 0.8269, 0.4509, 0.8269, 0.4509, 0.7842, 0.6603, 0.1731, 0.6603, 0.2158, 0.6175, 0.2158, 0.6175, 0.1731, 0.7842, 0.5064, 0.8269, 0.5064, 0.8269, 0.5491, 0.7842, 0.5491, 0.4936, 0.2286, 0.4936, 0.2714, 0.4509, 0.2714, 0.4509, 0.2286, 0.5491, 0.7842, 0.5491, 0.8269, 0.5064, 0.8269, 0.5064, 0.7842, 0.562, 0.8397, 0.6047, 0.8397, 0.6047, 0.8825, 0.562, 0.8825, 0.2158, 0.3397, 0.2158, 0.3825, 0.1731, 0.3825, 0.1731, 0.3397, 0.1603, 0.6175, 0.1603, 0.6603, 0.1175, 0.6603, 0.1175, 0.6175, 0.6175, 0.1175, 0.6603, 0.1175, 0.6603, 0.1603, 0.6175, 0.1603, 0.1047, 0.6175, 0.1047, 0.6603, 0.06197, 0.6603, 0.06197, 0.6175, 0.2158, 0.2286, 0.2158, 0.2714, 0.1731, 0.2714, 0.1731, 0.2286, 0.06197, 0.00641, 0.1047, 0.00641, 0.1047, 0.04915, 0.06197, 0.04915, 0.1603, 0.00641, 0.1603, 0.04915, 0.1175, 0.04915, 0.1175, 0.00641, 0.04915, 0.1731, 0.04915, 0.2158, 0.00641, 0.2158, 0.00641, 0.1731, 0.7158, 0.6731, 0.7158, 0.7158, 0.6731, 0.7158, 0.6731, 0.6731, 0.7714, 0.04915, 0.7286, 0.04915, 0.7286, 0.00641, 0.7714, 0.00641, 0.938, 0.2158, 0.8953, 0.2158, 0.8953, 0.1731, 0.938, 0.1731, 0.04915, 0.7286, 0.04915, 0.7714, 0.00641, 0.7714, 0.00641, 0.7286, 0.7714, 0.1047, 0.7286, 0.1047, 0.7286, 0.06197, 0.7714, 0.06197, 0.1047, 0.7286, 0.1047, 0.7714, 0.06197, 0.7714, 0.06197, 0.7286, 0.7158, 0.06197, 0.7158, 0.1047, 0.6731, 0.1047, 0.6731, 0.06197, 0.3825, 0.2158, 0.3397, 0.2158, 0.3397, 0.1731, 0.3825, 0.1731, 0.1603, 0.6731, 0.1603, 0.7158, 0.1175, 0.7158, 0.1175, 0.6731, 0.04915, 0.562, 0.04915, 0.6047, 0.00641, 0.6047, 0.00641, 0.562, 0.6047, 0.1047, 0.562, 0.1047, 0.562, 0.06197, 0.6047, 0.06197, 0.5491, 0.6731, 0.5491, 0.7158, 0.5064, 0.7158, 0.5064, 0.6731, 0.1047, 0.562, 0.1047, 0.6047, 0.06197, 0.6047, 0.06197, 0.562, 0.6047, 0.1603, 0.562, 0.1603, 0.562, 0.1175, 0.6047, 0.1175, 0.6047, 0.562, 0.6047, 0.6047, 0.562, 0.6047, 0.562, 0.562, 0.7714, 0.4509, 0.7714, 0.4936, 0.7286, 0.4936, 0.7286, 0.4509, 0.1603, 0.6047, 0.1175, 0.6047, 0.1175, 0.562, 0.1603, 0.562, 0.6047, 0.1731, 0.6047, 0.2158, 0.562, 0.2158, 0.562, 0.1731, 0.8269, 0.06197, 0.8269, 0.1047, 0.7842, 0.1047, 0.7842, 0.06197, 0.1047, 0.2842, 0.1047, 0.3269, 0.06197, 0.3269, 0.06197, 0.2842, 0.1603, 0.3397, 0.1603, 0.3825, 0.1175, 0.3825, 0.1175, 0.3397, 0.3397, 0.1175, 0.3825, 0.1175, 0.3825, 0.1603, 0.3397, 0.1603, 0.1047, 0.2286, 0.1047, 0.2714, 0.06197, 0.2714, 0.06197, 0.2286, 0.7158, 0.4509, 0.7158, 0.4936, 0.6731, 0.4936, 0.6731, 0.4509, 0.1175, 0.1175, 0.1603, 0.1175, 0.1603, 0.1603, 0.1175, 0.1603, 0.04915, 0.06197, 0.04915, 0.1047, 0.00641, 0.1047, 0.00641, 0.06197, 0.04915, 0.00641, 0.04915, 0.04915, 0.00641, 0.04915, 0.00641, 0.00641])
me_plane.materials.append(mat_material)
me_plane.use_mirror_vertex_groups = False
me_plane.update()

# ---- objects
ob_light = bpy.data.objects.new('Light', light_light)
ob_camera = bpy.data.objects.new('Camera', cam_camera)
ob_plane = bpy.data.objects.new('Plane', me_plane)

# ---- transforms, parenting, visibility, modifiers, constraints
ob_light.location = (4.076, 1.005, 5.904)
ob_light.rotation_euler = (0.6503, 0.05522, 1.866)
ob_light.lock_rotations_4d = False
ob_light.empty_display_type = 'ARROWS'
ob_light.color = (0.0, 0.0, 0.0, 0.0)
ob_light.lineart.crease_threshold = 0.0
ob_camera.location = (5.0, -5.0, 5.0)
ob_camera.rotation_euler = (1.109, 0.0, 0.7854)
ob_camera.lock_rotations_4d = False
ob_camera.empty_display_type = 'ARROWS'
ob_camera.color = (0.0, 0.0, 0.0, 0.0)
ob_camera.display_type = 'WIRE'
ob_camera.lineart.crease_threshold = 0.0
ob_plane.location = (0.0, 0.0, 5.0)
ob_plane.rotation_euler = (0.0, 0.0, 1.571)

# ---- collection membership
col_collection.objects.link(ob_light)
col_collection.objects.link(ob_camera)
col_collection.objects.link(ob_plane)

# ---- scene / render settings (as saved in the file)
scene.camera = ob_camera
scene.frame_start = 1; scene.frame_end = 250; scene.frame_set(1)
scene.render.engine = 'CYCLES'
scene.cycles.sampling_pattern = 'TABULATED_SOBOL'
scene.view_settings.view_transform = 'Filmic'
bpy.context.view_layer.update()
